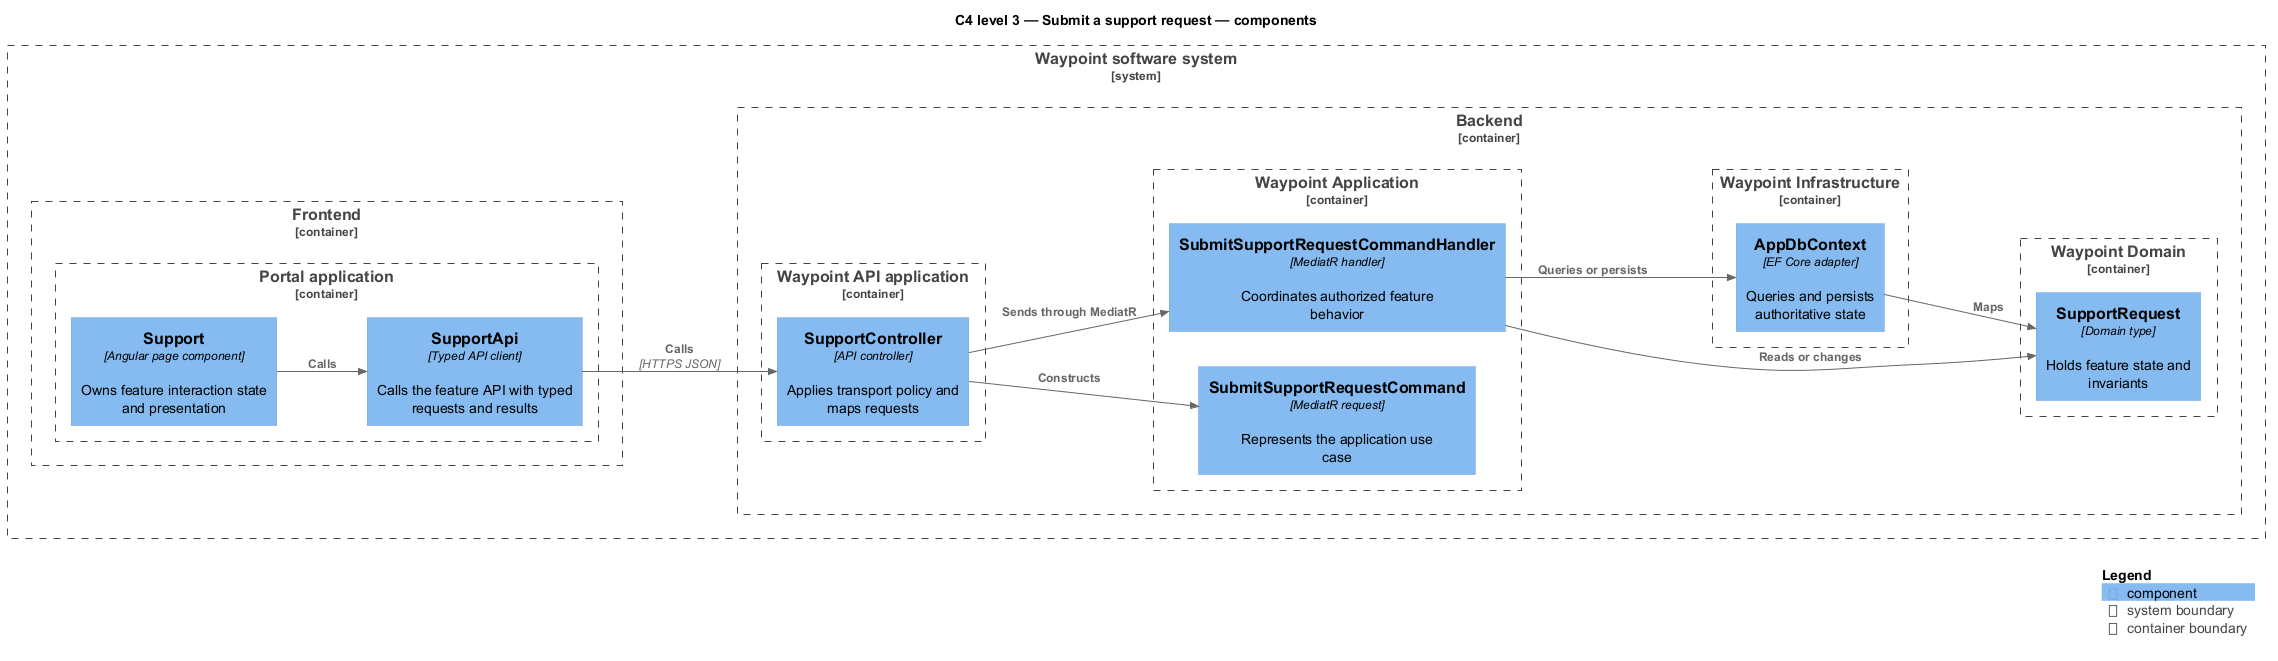

The diagram above was rendered by PlantUML. Its source (embedded in the PNG):
@startuml
!include <C4/C4_Component>
LAYOUT_LEFT_RIGHT()
title C4 level 3 — Submit a support request — components
System_Boundary(waypoint, "Waypoint software system") {
  Container_Boundary(frontend, "Frontend") {
    Container_Boundary(frontend_app, "Portal application") {
      Component(page, "Support", "Angular page component", "Owns feature interaction state and presentation")
      Component(client, "SupportApi", "Typed API client", "Calls the feature API with typed requests and results")
    }
  }
  Container_Boundary(backend, "Backend") {
    Container_Boundary(api_app, "Waypoint API application") {
      Component(controller, "SupportController", "API controller", "Applies transport policy and maps requests")
    }
    Container_Boundary(application, "Waypoint Application") {
      Component(request, "SubmitSupportRequestCommand", "MediatR request", "Represents the application use case")
      Component(handler, "SubmitSupportRequestCommandHandler", "MediatR handler", "Coordinates authorized feature behavior")
    }
    Container_Boundary(domain, "Waypoint Domain") {
      Component(entity, "SupportRequest", "Domain type", "Holds feature state and invariants")
    }
    Container_Boundary(infrastructure, "Waypoint Infrastructure") {
      Component(persistence, "AppDbContext", "EF Core adapter", "Queries and persists authoritative state")
    }
  }
}
Rel(page, client, "Calls")
Rel(client, controller, "Calls", "HTTPS JSON")
Rel(controller, request, "Constructs")
Rel(controller, handler, "Sends through MediatR")
Rel(handler, entity, "Reads or changes")
Rel(handler, persistence, "Queries or persists")
Rel(persistence, entity, "Maps")
SHOW_LEGEND()
@enduml